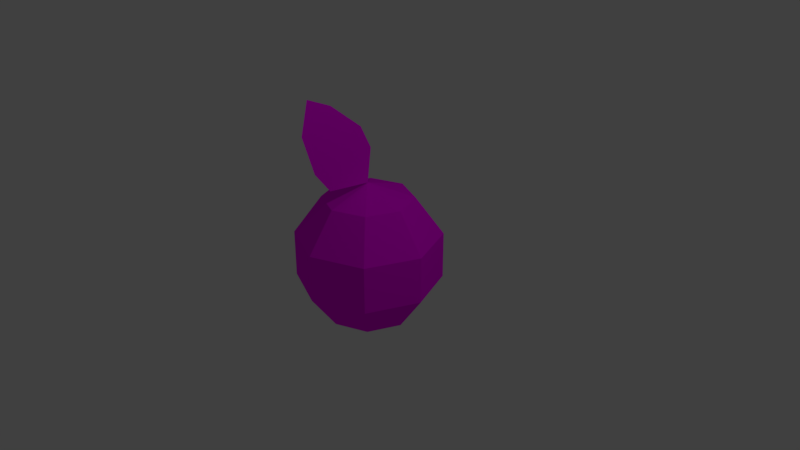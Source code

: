 # Source: berry001.blend  (saved by Blender 2.79.0; exported with 4.5.12 LTS)
import bpy
from mathutils import Matrix  # noqa: F401  (used for matrix-valued properties, if any)

bpy.ops.wm.read_factory_settings(use_empty=True)
scene = bpy.context.scene
scene.name = 'Scene'

# ---- collections
col_collection_1 = bpy.data.collections.new('Collection 1'); scene.collection.children.link(col_collection_1)

# ---- images (referenced by path relative to the original .blend; pixels are not part of the script)
import os
ASSET_DIR = os.environ.get("B2B_ASSET_DIR", "")  # directory of the original .blend (textures are referenced by path, not embedded)
HERE = os.path.dirname(os.path.abspath(__file__))  # packed textures are extracted next to this script under _unpacked/

def load_image(name, relpath, width, height, colorspace="sRGB"):
    """Load a texture the original file referenced (path relative to the .blend, or extracted next to this script)."""
    p = next((c for c in (os.path.join(HERE, relpath), os.path.join(ASSET_DIR, relpath)) if relpath and os.path.exists(c)), "")
    if p:
        img = bpy.data.images.load(p, check_existing=True)
        img.name = name
    else:  # same state as the original file: an image datablock whose file is absent (Cycles renders it pink)
        img = bpy.data.images.new(name, width, height)
        img.source = "FILE"
        img.filepath = "//" + (relpath or name)
    img.colorspace_settings.name = colorspace
    return img
img_berry_texture = load_image('berry_texture', 'berry_texture.png', 1024, 1024, 'sRGB')

# ---- materials (node trees are filled in below, after node groups)
mat_material_001 = bpy.data.materials.new('Material.001')
mat_material_001.alpha_threshold = 0.0
mat_material_001.roughness = 0.5

# ---- material node trees
mat_material_001.use_nodes = True; mat_material_001.node_tree.nodes.clear()
_N = mat_material_001.node_tree.nodes; _L = mat_material_001.node_tree.links
n0 = _N.new('ShaderNodeOutputMaterial'); n0.name = 'Material Output'; n0.location = (300, 300)
n1 = _N.new('ShaderNodeTexCoord'); n1.name = 'Texture Coordinate'; n1.location = (-368, 378)
n2 = _N.new('ShaderNodeBsdfDiffuse'); n2.name = 'Diffuse BSDF'; n2.location = (10, 300)
n3 = _N.new('ShaderNodeTexImage'); n3.name = 'Image Texture'; n3.location = (-175, 378)
n3.width = 140
n3.image = img_berry_texture
n3.interpolation = 'Closest'
_L.new(n2.outputs[0], n0.inputs[0])
_L.new(n1.outputs[2], n3.inputs[0])
_L.new(n3.outputs[0], n2.inputs[0])
n0.is_active_output = True

# ---- world
world_world = bpy.data.worlds.new('World'); scene.world = world_world
world_world.color = (0.05088, 0.05088, 0.05088)
world_world.use_sun_shadow = False
world_world.sun_shadow_jitter_overblur = 0.0
world_world.cycles.sampling_method = 'MANUAL'

# ---- cameras
cam_camera = bpy.data.cameras.new('Camera')
cam_camera.clip_end = 100.0
cam_camera.lens = 35.0
cam_camera.sensor_width = 32.0
cam_camera.sensor_height = 18.0
cam_camera.ortho_scale = 7.314
cam_camera.dof.focus_distance = 0.0

# ---- lights
light_lamp = bpy.data.lights.new('Lamp', 'POINT')
light_lamp.transmission_factor = 0.0
light_lamp.cutoff_distance = 30.0
light_lamp.energy = 100.0
light_lamp.shadow_buffer_clip_start = 1.001
light_lamp.shadow_soft_size = 0.1
light_lamp.shadow_maximum_resolution = 0.006
light_lamp.use_absolute_resolution = True

# ---- meshes
me_sphere = bpy.data.meshes.new('Sphere')
me_sphere.from_pydata([(0.0, 0.5878, 0.809), (0.0, 0.9511, -0.309), (0.0, -8.742e-08, -1.0), (2.213e-09, -0.5878, 0.809), (3.201e-08, -0.9511, 0.309), (3.201e-08, -0.9511, -0.309), (-2.759e-08, -0.5878, -0.809), (-4.084e-08, -1.093e-07, 1.0), (-0.4156, -0.4156, 0.809), (-0.6725, -0.6725, 0.309), (-0.6725, -0.6725, -0.309), (-0.4156, -0.4156, -0.809), (-0.5878, -8.521e-08, 0.809), (-0.9511, -5.541e-08, 0.309), (-0.9511, -5.541e-08, -0.309), (-0.5878, -2.561e-08, -0.809), (-0.4156, 0.4156, 0.809), (-0.6725, 0.6725, 0.309), (-0.6725, 0.6725, -0.309), (-0.4156, 0.4156, -0.809), (2.213e-09, 0.9511, 0.309), (6.182e-08, 0.5878, -0.809), (-3.144e-08, -0.9763, 1.846), (-5.913e-08, -0.8781, 2.264), (-6.182e-08, -0.1444, 1.171), (-2.999e-08, -0.5965, 1.062), (-3.072e-08, 0.0561, 1.452), (-5.913e-08, -0.3593, 1.461), (-3.132e-08, -0.8157, 1.34), (-3.209e-08, -0.09713, 1.759), (-3.197e-08, -0.5475, 2.119), (-5.913e-08, -0.5881, 1.74)], [], [(5, 4, 9, 10), (7, 8, 3), (6, 5, 10, 11), (4, 3, 8, 9), (2, 6, 11), (10, 9, 13, 14), (8, 7, 12), (11, 10, 14, 15), (9, 8, 12, 13), (2, 11, 15), (14, 13, 17, 18), (12, 7, 16), (15, 14, 18, 19), (13, 12, 16, 17), (2, 15, 19), (18, 17, 20, 1), (16, 7, 0), (19, 18, 1, 21), (17, 16, 0, 20), (2, 19, 21), (7, 24, 26), (7, 25, 24), (24, 27, 29, 26), (24, 25, 28, 27), (29, 27, 31, 30), (27, 28, 22, 31), (30, 31, 23), (31, 22, 23)])
_uv = me_sphere.uv_layers.new(name='UVMap')
_uv.uv.foreach_set('vector', [0.6143, 0.06098, 0.7637, 0.2518, 0.5483, 0.3525, 0.4679, 0.2332, 0.6055, 0.7158, 0.5994, 0.5048, 0.7637, 0.5102, 0.3945, 0.0001088, 0.6143, 0.06098, 0.4679, 0.2332, 0.3504, 0.1373, 0.7637, 0.2518, 0.7637, 0.5102, 0.5994, 0.5048, 0.5483, 0.3525, 0.1584, 0.05288, 0.3945, 0.0001088, 0.3504, 0.1373, 0.4679, 0.2332, 0.5483, 0.3525, 0.4155, 0.4363, 0.3484, 0.3324, 0.5994, 0.5048, 0.6055, 0.7158, 0.4923, 0.55, 0.3504, 0.1373, 0.4679, 0.2332, 0.3484, 0.3324, 0.2715, 0.2187, 0.5483, 0.3525, 0.5994, 0.5048, 0.4923, 0.55, 0.4155, 0.4363, 0.1584, 0.05288, 0.3504, 0.1373, 0.2715, 0.2187, 0.3484, 0.3324, 0.4155, 0.4363, 0.296, 0.5356, 0.2156, 0.4162, 0.4923, 0.55, 0.6055, 0.7158, 0.4135, 0.6314, 0.2715, 0.2187, 0.3484, 0.3324, 0.2156, 0.4162, 0.1645, 0.264, 0.4155, 0.4363, 0.4923, 0.55, 0.4135, 0.6314, 0.296, 0.5356, 0.1584, 0.05288, 0.2715, 0.2187, 0.1645, 0.264, 0.2156, 0.4162, 0.296, 0.5356, 0.1495, 0.7077, 0.0001088, 0.5169, 0.4135, 0.6314, 0.6055, 0.7158, 0.3694, 0.7686, 0.1645, 0.264, 0.2156, 0.4162, 0.0001088, 0.5169, 0.0001089, 0.2585, 0.296, 0.5356, 0.4135, 0.6314, 0.3694, 0.7686, 0.1495, 0.7077, 0.1584, 0.05288, 0.1645, 0.264, 0.0001089, 0.2585, 0.8766, 0.0001088, 0.8788, 0.06418, 0.784, 0.09175, 0.8766, 0.0001088, 0.9999, 0.1197, 0.8788, 0.06418, 0.8788, 0.06418, 0.8757, 0.1675, 0.764, 0.1882, 0.784, 0.09175, 0.8788, 0.06418, 0.9999, 0.1197, 0.9999, 0.2211, 0.8757, 0.1675, 0.764, 0.1882, 0.8757, 0.1675, 0.8779, 0.2707, 0.8016, 0.3488, 0.8757, 0.1675, 0.9999, 0.2211, 0.9465, 0.3633, 0.8779, 0.2707, 0.8016, 0.3488, 0.8779, 0.2707, 0.8503, 0.44, 0.8779, 0.2707, 0.9465, 0.3633, 0.8503, 0.44])
me_sphere.materials.append(mat_material_001)
me_sphere.use_remesh_preserve_volume = False
me_sphere.use_remesh_preserve_attributes = False
me_sphere.use_mirror_vertex_groups = False
me_sphere.update()

# ---- objects
ob_berry = bpy.data.objects.new('Berry', me_sphere)
ob_lamp = bpy.data.objects.new('Lamp', light_lamp)
ob_camera = bpy.data.objects.new('Camera', cam_camera)

# ---- transforms, parenting, visibility, modifiers, constraints
ob_berry.location = (0.0, 0.0, 0.0)
ob_berry.lineart.crease_threshold = 0.0
_m = ob_berry.modifiers.new('Mirror', 'MIRROR')
ob_lamp.location = (4.076, 1.005, 5.904)
ob_lamp.rotation_euler = (0.6503, 0.05522, 1.866)
ob_lamp.lock_rotations_4d = False
ob_lamp.empty_display_type = 'ARROWS'
ob_lamp.color = (0.0, 0.0, 0.0, 0.0)
ob_lamp.lineart.crease_threshold = 0.0
ob_camera.location = (7.481, -6.508, 5.344)
ob_camera.rotation_euler = (1.109, 0.0, 0.8149)
ob_camera.lock_rotations_4d = False
ob_camera.empty_display_type = 'ARROWS'
ob_camera.color = (0.0, 0.0, 0.0, 0.0)
ob_camera.display_type = 'WIRE'
ob_camera.lineart.crease_threshold = 0.0

# ---- collection membership
col_collection_1.objects.link(ob_berry)
col_collection_1.objects.link(ob_lamp)
col_collection_1.objects.link(ob_camera)

# ---- scene / render settings (as saved in the file)
scene.camera = ob_camera
scene.frame_start = 1; scene.frame_end = 250; scene.frame_set(1)
scene.render.engine = 'CYCLES'
scene.render.resolution_percentage = 50
scene.render.dither_intensity = 0.0
scene.cycles.use_denoising = False
scene.cycles.samples = 128
scene.cycles.sampling_pattern = 'TABULATED_SOBOL'
scene.cycles.use_adaptive_sampling = False
scene.cycles.use_light_tree = False
scene.cycles.blur_glossy = 0.0
scene.cycles.sample_clamp_indirect = 0.0
scene.view_settings.view_transform = 'Standard'
bpy.context.view_layer.update()
